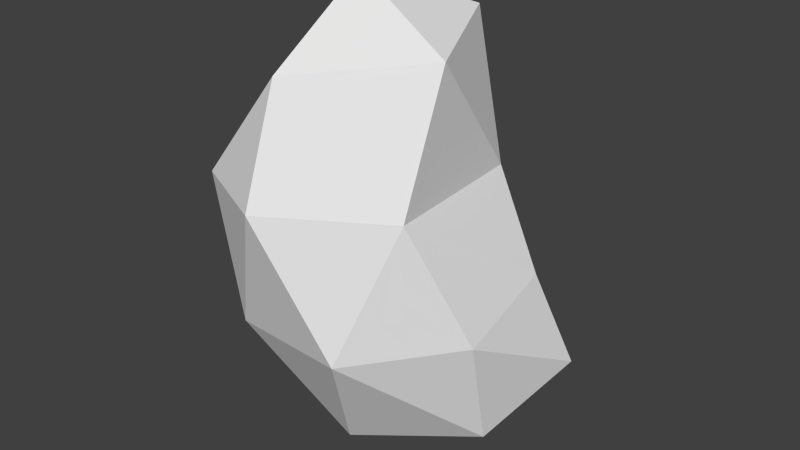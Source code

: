# Source: rock3.blend  (saved by Blender 2.68.0; exported with 4.5.12 LTS)
import bpy
from mathutils import Matrix  # noqa: F401  (used for matrix-valued properties, if any)

bpy.ops.wm.read_factory_settings(use_empty=True)
scene = bpy.context.scene
scene.name = 'Scene'

# ---- collections
col_collection_1 = bpy.data.collections.new('Collection 1'); scene.collection.children.link(col_collection_1)

# ---- world
world_world = bpy.data.worlds.new('World'); scene.world = world_world
world_world.color = (0.05088, 0.05088, 0.05088)
world_world.use_sun_shadow = False
world_world.sun_shadow_jitter_overblur = 0.0
world_world.cycles.sampling_method = 'MANUAL'
world_world.cycles.sample_map_resolution = 256

# ---- meshes
me_mesh_001 = bpy.data.meshes.new('Mesh.001')
me_mesh_001.from_pydata([(1.314, 1.975, 4.527), (2.643, -0.7097, 1.598), (0.5775, 3.768, -1.529), (-2.474, -2.393, 1.081), (2.602, 1.633, 2.372), (-3.45, 2.928, 1.164), (0.4105, 2.231, 7.914), (-0.005543, 4.119, 1.458), (1.577, -0.4381, 7.552), (-0.2545, -1.411, -1.622), (-3.713, -0.2474, 1.927), (-1.031, 0.06684, 8.863), (2.406, 0.153, -1.289), (-2.258, 2.474, 3.479), (1.65, -1.78, 4.587), (-1.852, 2.334, 6.049), (-1.35, -2.209, 7.09), (-2.619, 0.3214, 7.006), (-3.1, 0.606, 4.609), (-3.392, -2.238, 4.465), (-1.721, 2.04, -2.64), (-3.097, 0.8328, -1.264), (3.153, 2.535, -0.1537), (-2.049, 4.143, -1.205), (0.6567, -2.893, 1.395), (-1.22, -3.29, 4.474)], [], [(19, 16, 17), (24, 12, 1), (15, 13, 18), (8, 16, 14), (14, 0, 8), (0, 4, 7), (21, 2, 9), (5, 13, 23), (19, 17, 18), (3, 10, 21), (25, 14, 16), (0, 7, 13), (17, 15, 18), (9, 3, 21), (24, 9, 12), (10, 3, 19), (24, 3, 9), (2, 7, 22), (20, 23, 2), (13, 5, 10), (4, 22, 7), (23, 7, 2), (24, 1, 14), (11, 8, 6), (14, 1, 4), (0, 15, 6), (2, 21, 20), (15, 17, 11), (11, 17, 16), (25, 3, 24), (25, 19, 3), (16, 8, 11), (6, 8, 0), (0, 13, 15), (10, 18, 13), (10, 19, 18), (25, 16, 19), (9, 2, 12), (5, 23, 21), (14, 25, 24), (12, 2, 22), (1, 12, 22), (6, 15, 11), (21, 23, 20), (13, 7, 23), (21, 10, 5), (1, 22, 4), (0, 14, 4)])
me_mesh_001.use_remesh_preserve_volume = False
me_mesh_001.use_remesh_preserve_attributes = False
me_mesh_001.use_mirror_vertex_groups = False
me_mesh_001.update()

# ---- objects
ob_mball_011 = bpy.data.objects.new('Mball.011', me_mesh_001)

# ---- transforms, parenting, visibility, modifiers, constraints
ob_mball_011.location = (-1.875, -1.105, 0.0264)
ob_mball_011.lineart.crease_threshold = 0.0

# ---- collection membership
col_collection_1.objects.link(ob_mball_011)

# ---- scene / render settings (as saved in the file)
scene.frame_start = 1; scene.frame_end = 250; scene.frame_set(10)
scene.render.engine = 'BLENDER_EEVEE_NEXT'
scene.render.image_settings.color_mode = 'RGB'
scene.render.image_settings.compression = 90
scene.render.resolution_percentage = 50
scene.render.dither_intensity = 0.0
scene.cycles.use_denoising = False
scene.cycles.samples = 10
scene.cycles.sampling_pattern = 'TABULATED_SOBOL'
scene.cycles.light_sampling_threshold = 0.0
scene.cycles.use_adaptive_sampling = False
scene.cycles.use_light_tree = False
scene.cycles.blur_glossy = 0.0
scene.cycles.volume_bounces = 1
scene.cycles.pixel_filter_type = 'GAUSSIAN'
scene.cycles.sample_clamp_indirect = 0.0
scene.view_settings.view_transform = 'Standard'
bpy.context.view_layer.update()

# ---- added for rendering (the .blend has no active camera and no usable light): camera, sun
cam_auto = bpy.data.cameras.new('AutoCamera')
cam_auto.lens = 50.0
cam_auto.sensor_width = 36.0
cam_auto.clip_end = 1000.0
ob_auto_camera = bpy.data.objects.new('AutoCamera', cam_auto)
scene.collection.objects.link(ob_auto_camera)
ob_auto_camera.location = (12.0204, -17.6881, 14.4776)
ob_auto_camera.rotation_euler = (1.09748, -7.21219e-08, 0.694738)
scene.camera = ob_auto_camera
light_auto_sun = bpy.data.lights.new('AutoSun', 'SUN')
light_auto_sun.energy = 3.0
light_auto_sun.angle = 0.0523599
ob_auto_sun = bpy.data.objects.new('AutoSun', light_auto_sun)
scene.collection.objects.link(ob_auto_sun)
ob_auto_sun.rotation_euler = (0.872665, 0.174533, 0.523599)
bpy.context.view_layer.update()
